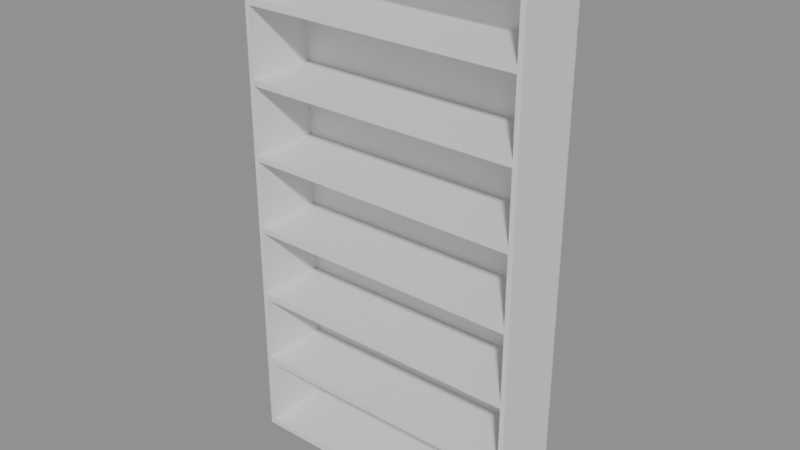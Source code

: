 # Source: e1320_after.blend  (saved by Blender 5.2.44; exported with 4.5.12 LTS)
import bpy
from mathutils import Matrix  # noqa: F401  (used for matrix-valued properties, if any)

bpy.ops.wm.read_factory_settings(use_empty=True)
scene = bpy.context.scene
scene.name = 'Scene'

# ---- materials (node trees are filled in below, after node groups)
mat_madera_nogal = bpy.data.materials.new('Madera_Nogal')

# ---- material node trees
mat_madera_nogal.use_nodes = True; mat_madera_nogal.node_tree.nodes.clear()
_N = mat_madera_nogal.node_tree.nodes; _L = mat_madera_nogal.node_tree.links
n0 = _N.new('ShaderNodeBsdfPrincipled'); n0.name = 'Principled BSDF'; n0.location = (-200, 100)
n0.inputs[3].default_value = 1.45
n0.inputs[10].default_value = 0.005
n1 = _N.new('ShaderNodeOutputMaterial'); n1.name = 'Material Output'; n1.location = (200, 100)
_L.new(n0.outputs[0], n1.inputs[0])
n1.is_active_output = True

# ---- meshes
me_estanteria_nogal_lat_izq_mesh = bpy.data.meshes.new('Estanteria_Nogal_Lat_Izq_mesh')
me_estanteria_nogal_lat_izq_mesh.from_pydata([(0.0, 0.0, 0.0), (0.02, 0.0, 0.0), (0.02, 0.3, 0.0), (0.0, 0.3, 0.0), (0.0, 0.0, 2.2), (0.02, 0.0, 2.2), (0.02, 0.3, 2.2), (0.0, 0.3, 2.2)], [], [(0, 1, 2, 3), (4, 5, 6, 7), (0, 1, 5, 4), (1, 2, 6, 5), (2, 3, 7, 6), (3, 0, 4, 7)])
me_estanteria_nogal_lat_izq_mesh.materials.append(mat_madera_nogal)
me_estanteria_nogal_lat_izq_mesh.update()
me_estanteria_nogal_lat_der_mesh = bpy.data.meshes.new('Estanteria_Nogal_Lat_Der_mesh')
me_estanteria_nogal_lat_der_mesh.from_pydata([(0.0, 0.0, 0.0), (0.02, 0.0, 0.0), (0.02, 0.3, 0.0), (0.0, 0.3, 0.0), (0.0, 0.0, 2.2), (0.02, 0.0, 2.2), (0.02, 0.3, 2.2), (0.0, 0.3, 2.2)], [], [(0, 1, 2, 3), (4, 5, 6, 7), (0, 1, 5, 4), (1, 2, 6, 5), (2, 3, 7, 6), (3, 0, 4, 7)])
me_estanteria_nogal_lat_der_mesh.materials.append(mat_madera_nogal)
me_estanteria_nogal_lat_der_mesh.update()
me_estanteria_nogal_base_mesh = bpy.data.meshes.new('Estanteria_Nogal_Base_mesh')
me_estanteria_nogal_base_mesh.from_pydata([(0.0, 0.0, 0.0), (1.16, 0.0, 0.0), (1.16, 0.3, 0.0), (0.0, 0.3, 0.0), (0.0, 0.0, 0.025), (1.16, 0.0, 0.025), (1.16, 0.3, 0.025), (0.0, 0.3, 0.025)], [], [(0, 1, 2, 3), (4, 5, 6, 7), (0, 1, 5, 4), (1, 2, 6, 5), (2, 3, 7, 6), (3, 0, 4, 7)])
me_estanteria_nogal_base_mesh.materials.append(mat_madera_nogal)
me_estanteria_nogal_base_mesh.update()
me_estanteria_nogal_tapa_mesh = bpy.data.meshes.new('Estanteria_Nogal_Tapa_mesh')
me_estanteria_nogal_tapa_mesh.from_pydata([(0.0, 0.0, 0.0), (1.16, 0.0, 0.0), (1.16, 0.3, 0.0), (0.0, 0.3, 0.0), (0.0, 0.0, 0.025), (1.16, 0.0, 0.025), (1.16, 0.3, 0.025), (0.0, 0.3, 0.025)], [], [(0, 1, 2, 3), (4, 5, 6, 7), (0, 1, 5, 4), (1, 2, 6, 5), (2, 3, 7, 6), (3, 0, 4, 7)])
me_estanteria_nogal_tapa_mesh.materials.append(mat_madera_nogal)
me_estanteria_nogal_tapa_mesh.update()
me_estanteria_nogal_estante_1_mesh = bpy.data.meshes.new('Estanteria_Nogal_Estante_1_mesh')
me_estanteria_nogal_estante_1_mesh.from_pydata([(0.0, 0.0, 0.0), (1.16, 0.0, 0.0), (1.16, 0.3, 0.0), (0.0, 0.3, 0.0), (0.0, 0.0, 0.025), (1.16, 0.0, 0.025), (1.16, 0.3, 0.025), (0.0, 0.3, 0.025)], [], [(0, 1, 2, 3), (4, 5, 6, 7), (0, 1, 5, 4), (1, 2, 6, 5), (2, 3, 7, 6), (3, 0, 4, 7)])
me_estanteria_nogal_estante_1_mesh.materials.append(mat_madera_nogal)
me_estanteria_nogal_estante_1_mesh.update()
me_estanteria_nogal_estante_2_mesh = bpy.data.meshes.new('Estanteria_Nogal_Estante_2_mesh')
me_estanteria_nogal_estante_2_mesh.from_pydata([(0.0, 0.0, 0.0), (1.16, 0.0, 0.0), (1.16, 0.3, 0.0), (0.0, 0.3, 0.0), (0.0, 0.0, 0.025), (1.16, 0.0, 0.025), (1.16, 0.3, 0.025), (0.0, 0.3, 0.025)], [], [(0, 1, 2, 3), (4, 5, 6, 7), (0, 1, 5, 4), (1, 2, 6, 5), (2, 3, 7, 6), (3, 0, 4, 7)])
me_estanteria_nogal_estante_2_mesh.materials.append(mat_madera_nogal)
me_estanteria_nogal_estante_2_mesh.update()
me_estanteria_nogal_estante_3_mesh = bpy.data.meshes.new('Estanteria_Nogal_Estante_3_mesh')
me_estanteria_nogal_estante_3_mesh.from_pydata([(0.0, 0.0, 0.0), (1.16, 0.0, 0.0), (1.16, 0.3, 0.0), (0.0, 0.3, 0.0), (0.0, 0.0, 0.025), (1.16, 0.0, 0.025), (1.16, 0.3, 0.025), (0.0, 0.3, 0.025)], [], [(0, 1, 2, 3), (4, 5, 6, 7), (0, 1, 5, 4), (1, 2, 6, 5), (2, 3, 7, 6), (3, 0, 4, 7)])
me_estanteria_nogal_estante_3_mesh.materials.append(mat_madera_nogal)
me_estanteria_nogal_estante_3_mesh.update()
me_estanteria_nogal_estante_4_mesh = bpy.data.meshes.new('Estanteria_Nogal_Estante_4_mesh')
me_estanteria_nogal_estante_4_mesh.from_pydata([(0.0, 0.0, 0.0), (1.16, 0.0, 0.0), (1.16, 0.3, 0.0), (0.0, 0.3, 0.0), (0.0, 0.0, 0.025), (1.16, 0.0, 0.025), (1.16, 0.3, 0.025), (0.0, 0.3, 0.025)], [], [(0, 1, 2, 3), (4, 5, 6, 7), (0, 1, 5, 4), (1, 2, 6, 5), (2, 3, 7, 6), (3, 0, 4, 7)])
me_estanteria_nogal_estante_4_mesh.materials.append(mat_madera_nogal)
me_estanteria_nogal_estante_4_mesh.update()
me_estanteria_nogal_estante_5_mesh = bpy.data.meshes.new('Estanteria_Nogal_Estante_5_mesh')
me_estanteria_nogal_estante_5_mesh.from_pydata([(0.0, 0.0, 0.0), (1.16, 0.0, 0.0), (1.16, 0.3, 0.0), (0.0, 0.3, 0.0), (0.0, 0.0, 0.025), (1.16, 0.0, 0.025), (1.16, 0.3, 0.025), (0.0, 0.3, 0.025)], [], [(0, 1, 2, 3), (4, 5, 6, 7), (0, 1, 5, 4), (1, 2, 6, 5), (2, 3, 7, 6), (3, 0, 4, 7)])
me_estanteria_nogal_estante_5_mesh.materials.append(mat_madera_nogal)
me_estanteria_nogal_estante_5_mesh.update()
me_estanteria_nogal_estante_6_mesh = bpy.data.meshes.new('Estanteria_Nogal_Estante_6_mesh')
me_estanteria_nogal_estante_6_mesh.from_pydata([(0.0, 0.0, 0.0), (1.16, 0.0, 0.0), (1.16, 0.3, 0.0), (0.0, 0.3, 0.0), (0.0, 0.0, 0.025), (1.16, 0.0, 0.025), (1.16, 0.3, 0.025), (0.0, 0.3, 0.025)], [], [(0, 1, 2, 3), (4, 5, 6, 7), (0, 1, 5, 4), (1, 2, 6, 5), (2, 3, 7, 6), (3, 0, 4, 7)])
me_estanteria_nogal_estante_6_mesh.materials.append(mat_madera_nogal)
me_estanteria_nogal_estante_6_mesh.update()
me_estanteria_nogal_fondo_mesh = bpy.data.meshes.new('Estanteria_Nogal_Fondo_mesh')
me_estanteria_nogal_fondo_mesh.from_pydata([(0.0, 0.0, 0.0), (1.2, 0.0, 0.0), (1.2, 0.01, 0.0), (0.0, 0.01, 0.0), (0.0, 0.0, 2.2), (1.2, 0.0, 2.2), (1.2, 0.01, 2.2), (0.0, 0.01, 2.2)], [], [(0, 1, 2, 3), (4, 5, 6, 7), (0, 1, 5, 4), (1, 2, 6, 5), (2, 3, 7, 6), (3, 0, 4, 7)])
me_estanteria_nogal_fondo_mesh.materials.append(mat_madera_nogal)
me_estanteria_nogal_fondo_mesh.update()

# ---- objects
ob_estanteria_nogal = bpy.data.objects.new('Estanteria_Nogal', None)
ob_estanteria_nogal_lat_izq = bpy.data.objects.new('Estanteria_Nogal_Lat_Izq', me_estanteria_nogal_lat_izq_mesh)
ob_estanteria_nogal_lat_der = bpy.data.objects.new('Estanteria_Nogal_Lat_Der', me_estanteria_nogal_lat_der_mesh)
ob_estanteria_nogal_base = bpy.data.objects.new('Estanteria_Nogal_Base', me_estanteria_nogal_base_mesh)
ob_estanteria_nogal_tapa = bpy.data.objects.new('Estanteria_Nogal_Tapa', me_estanteria_nogal_tapa_mesh)
ob_estanteria_nogal_estante_1 = bpy.data.objects.new('Estanteria_Nogal_Estante_1', me_estanteria_nogal_estante_1_mesh)
ob_estanteria_nogal_estante_2 = bpy.data.objects.new('Estanteria_Nogal_Estante_2', me_estanteria_nogal_estante_2_mesh)
ob_estanteria_nogal_estante_3 = bpy.data.objects.new('Estanteria_Nogal_Estante_3', me_estanteria_nogal_estante_3_mesh)
ob_estanteria_nogal_estante_4 = bpy.data.objects.new('Estanteria_Nogal_Estante_4', me_estanteria_nogal_estante_4_mesh)
ob_estanteria_nogal_estante_5 = bpy.data.objects.new('Estanteria_Nogal_Estante_5', me_estanteria_nogal_estante_5_mesh)
ob_estanteria_nogal_estante_6 = bpy.data.objects.new('Estanteria_Nogal_Estante_6', me_estanteria_nogal_estante_6_mesh)
ob_estanteria_nogal_fondo = bpy.data.objects.new('Estanteria_Nogal_Fondo', me_estanteria_nogal_fondo_mesh)

# ---- transforms, parenting, visibility, modifiers, constraints
ob_estanteria_nogal.location = (0.0, 0.0, 0.0)
ob_estanteria_nogal.empty_display_type = 'ARROWS'
ob_estanteria_nogal_lat_izq.parent = ob_estanteria_nogal
ob_estanteria_nogal_lat_izq.location = (0.0, 0.0, 0.0)
ob_estanteria_nogal_lat_der.parent = ob_estanteria_nogal
ob_estanteria_nogal_lat_der.location = (1.18, 0.0, 0.0)
ob_estanteria_nogal_base.parent = ob_estanteria_nogal
ob_estanteria_nogal_base.location = (0.02, 0.0, 0.0)
ob_estanteria_nogal_tapa.parent = ob_estanteria_nogal
ob_estanteria_nogal_tapa.location = (0.02, 0.0, 2.175)
ob_estanteria_nogal_estante_1.parent = ob_estanteria_nogal
ob_estanteria_nogal_estante_1.location = (0.02, 0.0, 0.3196)
ob_estanteria_nogal_estante_2.parent = ob_estanteria_nogal
ob_estanteria_nogal_estante_2.location = (0.02, 0.0, 0.6268)
ob_estanteria_nogal_estante_3.parent = ob_estanteria_nogal
ob_estanteria_nogal_estante_3.location = (0.02, 0.0, 0.9339)
ob_estanteria_nogal_estante_4.parent = ob_estanteria_nogal
ob_estanteria_nogal_estante_4.location = (0.02, 0.0, 1.241)
ob_estanteria_nogal_estante_5.parent = ob_estanteria_nogal
ob_estanteria_nogal_estante_5.location = (0.02, 0.0, 1.548)
ob_estanteria_nogal_estante_6.parent = ob_estanteria_nogal
ob_estanteria_nogal_estante_6.location = (0.02, 0.0, 1.855)
ob_estanteria_nogal_fondo.parent = ob_estanteria_nogal
ob_estanteria_nogal_fondo.location = (0.0, 0.29, 0.0)

# ---- collection membership
scene.collection.objects.link(ob_estanteria_nogal)
scene.collection.objects.link(ob_estanteria_nogal_lat_izq)
scene.collection.objects.link(ob_estanteria_nogal_lat_der)
scene.collection.objects.link(ob_estanteria_nogal_base)
scene.collection.objects.link(ob_estanteria_nogal_tapa)
scene.collection.objects.link(ob_estanteria_nogal_estante_1)
scene.collection.objects.link(ob_estanteria_nogal_estante_2)
scene.collection.objects.link(ob_estanteria_nogal_estante_3)
scene.collection.objects.link(ob_estanteria_nogal_estante_4)
scene.collection.objects.link(ob_estanteria_nogal_estante_5)
scene.collection.objects.link(ob_estanteria_nogal_estante_6)
scene.collection.objects.link(ob_estanteria_nogal_fondo)

# ---- scene / render settings (as saved in the file)
scene.frame_start = 1; scene.frame_end = 250; scene.frame_set(1)
scene.render.engine = 'BLENDER_EEVEE_NEXT'
scene.render.bake_bias = 0.0
scene.render.bake_samples = 0
scene.render.compositor_device = 'GPU'
scene.eevee.use_volume_custom_range = False
scene.eevee.fast_gi_thickness_near = 0.1
scene.eevee.fast_gi_thickness_far = 0.0
scene.eevee.ray_tracing_options.screen_trace_thickness = 0.1
bpy.context.view_layer.update()

# ---- added for rendering (the .blend has no active camera and no usable light): camera, sun + grey world if the file has none
cam_auto = bpy.data.cameras.new('AutoCamera')
cam_auto.lens = 50.0
cam_auto.sensor_width = 36.0
cam_auto.clip_end = 1000.0
ob_auto_camera = bpy.data.objects.new('AutoCamera', cam_auto)
scene.collection.objects.link(ob_auto_camera)
ob_auto_camera.location = (2.93516, -2.65219, 2.96813)
ob_auto_camera.rotation_euler = (1.09748, -7.21219e-08, 0.694738)
scene.camera = ob_auto_camera
light_auto_sun = bpy.data.lights.new('AutoSun', 'SUN')
light_auto_sun.energy = 3.0
light_auto_sun.angle = 0.0523599
ob_auto_sun = bpy.data.objects.new('AutoSun', light_auto_sun)
scene.collection.objects.link(ob_auto_sun)
ob_auto_sun.rotation_euler = (0.872665, 0.174533, 0.523599)
if scene.world is None:
    world_auto = bpy.data.worlds.new('AutoWorld')
    world_auto.color = (0.3, 0.3, 0.3)
    scene.world = world_auto
bpy.context.view_layer.update()
